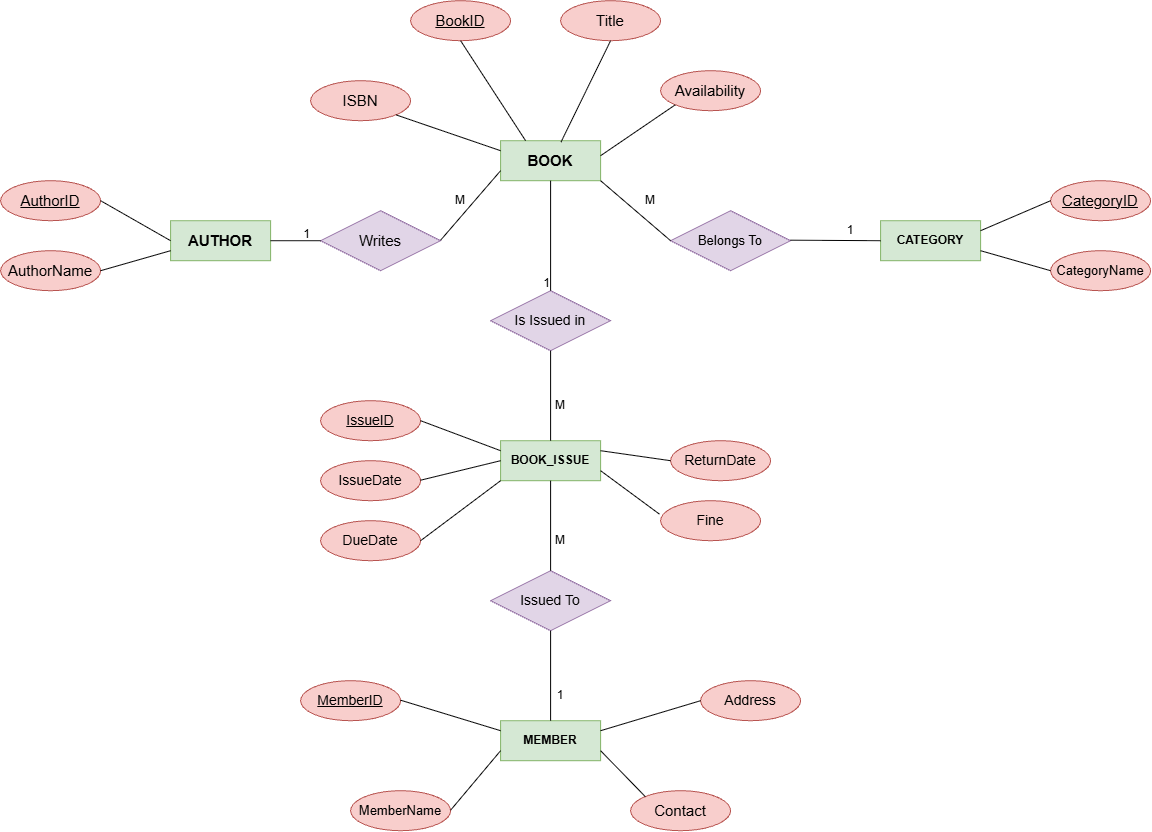

The diagram above was exported from draw.io. Its source (the exported page's mxGraphModel, read from the mxfile embedded in the PNG):
<mxGraphModel dx="1471" dy="803" grid="1" gridSize="10" guides="1" tooltips="1" connect="1" arrows="1" fold="1" page="1" pageScale="1" pageWidth="3300" pageHeight="2339" math="0" shadow="0">
  <root>
    <mxCell id="0" />
    <mxCell id="1" parent="0" />
    <mxCell id="EAjnYwuYrD9DadqBdSoM-36" parent="1" style="shape=rhombus;perimeter=rhombusPerimeter;whiteSpace=wrap;html=1;align=center;rounded=0;fillColor=#e1d5e7;strokeColor=#9673a6;" value="&lt;font style=&quot;font-size: 14px;&quot;&gt;Is Issued in&lt;/font&gt;" vertex="1">
      <mxGeometry height="60" width="120" x="830" y="610" as="geometry" />
    </mxCell>
    <mxCell id="EAjnYwuYrD9DadqBdSoM-37" parent="1" style="shape=rhombus;perimeter=rhombusPerimeter;whiteSpace=wrap;html=1;align=center;rounded=0;fillColor=#e1d5e7;strokeColor=#9673a6;" value="&lt;font style=&quot;font-size: 13px;&quot;&gt;Belongs To&lt;/font&gt;" vertex="1">
      <mxGeometry height="60" width="120" x="1010" y="530" as="geometry" />
    </mxCell>
    <mxCell id="EAjnYwuYrD9DadqBdSoM-38" parent="1" style="shape=rhombus;perimeter=rhombusPerimeter;whiteSpace=wrap;html=1;align=center;rounded=0;fillColor=#e1d5e7;strokeColor=#9673a6;" value="&lt;font style=&quot;font-size: 15px;&quot;&gt;Writes&lt;/font&gt;" vertex="1">
      <mxGeometry height="60" width="120" x="660" y="530" as="geometry" />
    </mxCell>
    <mxCell id="EAjnYwuYrD9DadqBdSoM-40" parent="1" style="shape=rhombus;perimeter=rhombusPerimeter;whiteSpace=wrap;html=1;align=center;rounded=0;fillColor=#e1d5e7;strokeColor=#9673a6;" value="&lt;font style=&quot;font-size: 14px;&quot;&gt;Issued To&lt;/font&gt;" vertex="1">
      <mxGeometry height="60" width="120" x="830" y="890" as="geometry" />
    </mxCell>
    <mxCell id="EAjnYwuYrD9DadqBdSoM-41" parent="1" style="ellipse;whiteSpace=wrap;html=1;align=center;fontStyle=4;rounded=0;fillColor=#f8cecc;strokeColor=#b85450;" value="&lt;font style=&quot;font-size: 15px;&quot;&gt;AuthorID&lt;/font&gt;" vertex="1">
      <mxGeometry height="40" width="100" x="340" y="500" as="geometry" />
    </mxCell>
    <mxCell id="EAjnYwuYrD9DadqBdSoM-42" parent="1" style="ellipse;whiteSpace=wrap;html=1;align=center;fontStyle=4;rounded=0;fillColor=#f8cecc;strokeColor=#b85450;" value="&lt;font style=&quot;font-size: 14px;&quot;&gt;IssueID&lt;/font&gt;" vertex="1">
      <mxGeometry height="40" width="100" x="660" y="720" as="geometry" />
    </mxCell>
    <mxCell id="EAjnYwuYrD9DadqBdSoM-43" parent="1" style="ellipse;whiteSpace=wrap;html=1;align=center;fontStyle=4;rounded=0;fillColor=#f8cecc;strokeColor=#b85450;" value="&lt;font style=&quot;font-size: 14px;&quot;&gt;MemberID&lt;/font&gt;" vertex="1">
      <mxGeometry height="40" width="100" x="640" y="1000" as="geometry" />
    </mxCell>
    <mxCell id="EAjnYwuYrD9DadqBdSoM-44" parent="1" style="ellipse;whiteSpace=wrap;html=1;align=center;fontStyle=4;rounded=0;fillColor=#f8cecc;strokeColor=#b85450;" value="&lt;font style=&quot;font-size: 15px;&quot;&gt;CategoryID&lt;/font&gt;" vertex="1">
      <mxGeometry height="40" width="100" x="1390" y="500" as="geometry" />
    </mxCell>
    <mxCell id="EAjnYwuYrD9DadqBdSoM-45" parent="1" style="ellipse;whiteSpace=wrap;html=1;align=center;fontStyle=4;rounded=0;fillColor=#f8cecc;strokeColor=#b85450;" value="&lt;font style=&quot;font-size: 15px;&quot;&gt;BookID&lt;/font&gt;" vertex="1">
      <mxGeometry height="40" width="100" x="750" y="320" as="geometry" />
    </mxCell>
    <mxCell id="EAjnYwuYrD9DadqBdSoM-46" parent="1" style="whiteSpace=wrap;html=1;align=center;rounded=0;fillColor=#d5e8d4;strokeColor=#82b366;" value="&lt;b&gt;&lt;font style=&quot;font-size: 15px;&quot;&gt;BOOK&lt;/font&gt;&lt;/b&gt;" vertex="1">
      <mxGeometry height="40" width="100" x="840" y="460" as="geometry" />
    </mxCell>
    <mxCell id="EAjnYwuYrD9DadqBdSoM-48" parent="1" style="ellipse;whiteSpace=wrap;html=1;align=center;rounded=0;fillColor=#f8cecc;strokeColor=#b85450;" value="&lt;font style=&quot;font-size: 15px;&quot;&gt;Title&lt;/font&gt;" vertex="1">
      <mxGeometry height="40" width="100" x="900" y="320" as="geometry" />
    </mxCell>
    <mxCell id="EAjnYwuYrD9DadqBdSoM-49" parent="1" style="ellipse;whiteSpace=wrap;html=1;align=center;rounded=0;fillColor=#f8cecc;strokeColor=#b85450;" value="&lt;font style=&quot;font-size: 15px;&quot;&gt;ISBN&lt;/font&gt;" vertex="1">
      <mxGeometry height="40" width="100" x="650" y="400" as="geometry" />
    </mxCell>
    <mxCell id="EAjnYwuYrD9DadqBdSoM-50" parent="1" style="ellipse;whiteSpace=wrap;html=1;align=center;rounded=0;fillColor=#f8cecc;strokeColor=#b85450;" value="&lt;font style=&quot;font-size: 15px;&quot;&gt;Availability&lt;/font&gt;" vertex="1">
      <mxGeometry height="40" width="100" x="1000" y="390" as="geometry" />
    </mxCell>
    <mxCell id="EAjnYwuYrD9DadqBdSoM-51" parent="1" style="ellipse;whiteSpace=wrap;html=1;align=center;rounded=0;fillColor=#f8cecc;strokeColor=#b85450;" value="&lt;font style=&quot;font-size: 15px;&quot;&gt;AuthorName&lt;/font&gt;" vertex="1">
      <mxGeometry height="40" width="100" x="340" y="570" as="geometry" />
    </mxCell>
    <mxCell id="EAjnYwuYrD9DadqBdSoM-52" parent="1" style="whiteSpace=wrap;html=1;align=center;rounded=0;fillColor=#d5e8d4;strokeColor=#82b366;" value="&lt;b&gt;&lt;font style=&quot;font-size: 15px;&quot;&gt;AUTHOR&lt;/font&gt;&lt;/b&gt;" vertex="1">
      <mxGeometry height="40" width="100" x="510" y="540" as="geometry" />
    </mxCell>
    <mxCell id="EAjnYwuYrD9DadqBdSoM-53" parent="1" style="whiteSpace=wrap;html=1;align=center;rounded=0;fillColor=#d5e8d4;strokeColor=#82b366;" value="&lt;b&gt;CATEGORY&lt;/b&gt;" vertex="1">
      <mxGeometry height="40" width="100" x="1220" y="540" as="geometry" />
    </mxCell>
    <mxCell id="EAjnYwuYrD9DadqBdSoM-54" parent="1" style="ellipse;whiteSpace=wrap;html=1;align=center;rounded=0;fillColor=#f8cecc;strokeColor=#b85450;" value="&lt;font style=&quot;font-size: 13px;&quot;&gt;CategoryName&lt;/font&gt;" vertex="1">
      <mxGeometry height="40" width="100" x="1390" y="570" as="geometry" />
    </mxCell>
    <mxCell id="EAjnYwuYrD9DadqBdSoM-55" parent="1" style="whiteSpace=wrap;html=1;align=center;rounded=0;fillColor=#d5e8d4;strokeColor=#82b366;" value="&lt;b&gt;BOOK_ISSUE&lt;/b&gt;" vertex="1">
      <mxGeometry height="40" width="100" x="840" y="760" as="geometry" />
    </mxCell>
    <mxCell id="EAjnYwuYrD9DadqBdSoM-56" parent="1" style="ellipse;whiteSpace=wrap;html=1;align=center;rounded=0;fillColor=#f8cecc;strokeColor=#b85450;" value="&lt;font style=&quot;font-size: 14px;&quot;&gt;IssueDate&lt;/font&gt;" vertex="1">
      <mxGeometry height="40" width="100" x="660" y="780" as="geometry" />
    </mxCell>
    <mxCell id="EAjnYwuYrD9DadqBdSoM-57" parent="1" style="ellipse;whiteSpace=wrap;html=1;align=center;rounded=0;fillColor=#f8cecc;strokeColor=#b85450;" value="&lt;font style=&quot;font-size: 14px;&quot;&gt;DueDate&lt;/font&gt;" vertex="1">
      <mxGeometry height="40" width="100" x="660" y="840" as="geometry" />
    </mxCell>
    <mxCell id="EAjnYwuYrD9DadqBdSoM-58" parent="1" style="ellipse;whiteSpace=wrap;html=1;align=center;rounded=0;fillColor=#f8cecc;strokeColor=#b85450;" value="&lt;font style=&quot;font-size: 14px;&quot;&gt;ReturnDate&lt;/font&gt;" vertex="1">
      <mxGeometry height="40" width="100" x="1010" y="760" as="geometry" />
    </mxCell>
    <mxCell id="EAjnYwuYrD9DadqBdSoM-59" parent="1" style="ellipse;whiteSpace=wrap;html=1;align=center;rounded=0;fillColor=#f8cecc;strokeColor=#b85450;" value="&lt;font style=&quot;font-size: 14px;&quot;&gt;Fine&lt;/font&gt;" vertex="1">
      <mxGeometry height="40" width="100" x="1000" y="820" as="geometry" />
    </mxCell>
    <mxCell id="EAjnYwuYrD9DadqBdSoM-60" parent="1" style="whiteSpace=wrap;html=1;align=center;rounded=0;fillColor=#d5e8d4;strokeColor=#82b366;" value="&lt;b&gt;MEMBER&lt;/b&gt;" vertex="1">
      <mxGeometry height="40" width="100" x="840" y="1040" as="geometry" />
    </mxCell>
    <mxCell id="EAjnYwuYrD9DadqBdSoM-61" parent="1" style="ellipse;whiteSpace=wrap;html=1;align=center;rounded=0;fillColor=#f8cecc;strokeColor=#b85450;" value="&lt;font style=&quot;font-size: 13px;&quot;&gt;MemberName&lt;/font&gt;" vertex="1">
      <mxGeometry height="40" width="100" x="690" y="1110" as="geometry" />
    </mxCell>
    <mxCell id="EAjnYwuYrD9DadqBdSoM-62" parent="1" style="ellipse;whiteSpace=wrap;html=1;align=center;rounded=0;fillColor=#f8cecc;strokeColor=#b85450;" value="&lt;font style=&quot;font-size: 15px;&quot;&gt;Contact&lt;/font&gt;" vertex="1">
      <mxGeometry height="40" width="100" x="970" y="1110" as="geometry" />
    </mxCell>
    <mxCell id="EAjnYwuYrD9DadqBdSoM-63" parent="1" style="ellipse;whiteSpace=wrap;html=1;align=center;rounded=0;fillColor=#f8cecc;strokeColor=#b85450;" value="&lt;font style=&quot;font-size: 14px;&quot;&gt;Address&lt;/font&gt;" vertex="1">
      <mxGeometry height="40" width="100" x="1040" y="1000" as="geometry" />
    </mxCell>
    <mxCell id="EAjnYwuYrD9DadqBdSoM-64" edge="1" parent="1" source="EAjnYwuYrD9DadqBdSoM-52" style="endArrow=none;html=1;rounded=0;exitX=1;exitY=0.5;exitDx=0;exitDy=0;entryX=0;entryY=0.5;entryDx=0;entryDy=0;" target="EAjnYwuYrD9DadqBdSoM-38" value="">
      <mxGeometry relative="1" as="geometry">
        <Array as="points" />
        <mxPoint x="570" y="559.5" as="sourcePoint" />
        <mxPoint x="670" y="559.5" as="targetPoint" />
      </mxGeometry>
    </mxCell>
    <mxCell id="EAjnYwuYrD9DadqBdSoM-65" connectable="0" parent="EAjnYwuYrD9DadqBdSoM-64" style="resizable=0;html=1;whiteSpace=wrap;align=right;verticalAlign=bottom;rounded=0;" value="1" vertex="1">
      <mxGeometry relative="1" x="1" as="geometry">
        <mxPoint x="-10" y="1" as="offset" />
      </mxGeometry>
    </mxCell>
    <mxCell id="EAjnYwuYrD9DadqBdSoM-66" edge="1" parent="1" source="EAjnYwuYrD9DadqBdSoM-41" style="endArrow=none;html=1;rounded=0;exitX=1;exitY=0.5;exitDx=0;exitDy=0;entryX=0;entryY=0.5;entryDx=0;entryDy=0;" target="EAjnYwuYrD9DadqBdSoM-52" value="">
      <mxGeometry relative="1" as="geometry">
        <Array as="points" />
        <mxPoint x="470" y="680" as="sourcePoint" />
        <mxPoint x="630" y="680" as="targetPoint" />
      </mxGeometry>
    </mxCell>
    <mxCell id="EAjnYwuYrD9DadqBdSoM-67" edge="1" parent="1" source="EAjnYwuYrD9DadqBdSoM-51" style="endArrow=none;html=1;rounded=0;exitX=1;exitY=0.5;exitDx=0;exitDy=0;entryX=0;entryY=0.75;entryDx=0;entryDy=0;" target="EAjnYwuYrD9DadqBdSoM-52" value="">
      <mxGeometry relative="1" as="geometry">
        <mxPoint x="470" y="680" as="sourcePoint" />
        <mxPoint x="630" y="680" as="targetPoint" />
      </mxGeometry>
    </mxCell>
    <mxCell id="EAjnYwuYrD9DadqBdSoM-75" edge="1" parent="1" source="EAjnYwuYrD9DadqBdSoM-45" style="endArrow=none;html=1;rounded=0;exitX=0.5;exitY=1;exitDx=0;exitDy=0;entryX=0.25;entryY=0;entryDx=0;entryDy=0;" target="EAjnYwuYrD9DadqBdSoM-46" value="">
      <mxGeometry relative="1" as="geometry">
        <mxPoint x="810" y="410" as="sourcePoint" />
        <mxPoint x="970" y="410" as="targetPoint" />
      </mxGeometry>
    </mxCell>
    <mxCell id="EAjnYwuYrD9DadqBdSoM-76" edge="1" parent="1" source="EAjnYwuYrD9DadqBdSoM-49" style="endArrow=none;html=1;rounded=0;entryX=0;entryY=0.25;entryDx=0;entryDy=0;exitX=1;exitY=1;exitDx=0;exitDy=0;" target="EAjnYwuYrD9DadqBdSoM-46" value="">
      <mxGeometry relative="1" as="geometry">
        <mxPoint x="660" y="470" as="sourcePoint" />
        <mxPoint x="820" y="470" as="targetPoint" />
      </mxGeometry>
    </mxCell>
    <mxCell id="EAjnYwuYrD9DadqBdSoM-77" edge="1" parent="1" source="EAjnYwuYrD9DadqBdSoM-46" style="endArrow=none;html=1;rounded=0;entryX=0.5;entryY=1;entryDx=0;entryDy=0;exitX=0.604;exitY=0.035;exitDx=0;exitDy=0;exitPerimeter=0;" target="EAjnYwuYrD9DadqBdSoM-48" value="">
      <mxGeometry relative="1" as="geometry">
        <mxPoint x="900.4000000000001" y="456.6" as="sourcePoint" />
        <mxPoint x="1050" y="430" as="targetPoint" />
      </mxGeometry>
    </mxCell>
    <mxCell id="EAjnYwuYrD9DadqBdSoM-78" edge="1" parent="1" style="endArrow=none;html=1;rounded=0;entryX=0;entryY=1;entryDx=0;entryDy=0;" target="EAjnYwuYrD9DadqBdSoM-50" value="">
      <mxGeometry relative="1" as="geometry">
        <mxPoint x="940" y="475" as="sourcePoint" />
        <mxPoint x="1100" y="475" as="targetPoint" />
      </mxGeometry>
    </mxCell>
    <mxCell id="EAjnYwuYrD9DadqBdSoM-79" edge="1" parent="1" style="endArrow=none;html=1;rounded=0;entryX=0;entryY=0.75;entryDx=0;entryDy=0;" target="EAjnYwuYrD9DadqBdSoM-46" value="">
      <mxGeometry relative="1" as="geometry">
        <mxPoint x="780" y="559.5" as="sourcePoint" />
        <mxPoint x="940" y="559.5" as="targetPoint" />
      </mxGeometry>
    </mxCell>
    <mxCell id="EAjnYwuYrD9DadqBdSoM-80" parent="1" style="text;html=1;whiteSpace=wrap;strokeColor=none;fillColor=none;align=center;verticalAlign=middle;rounded=0;" value="M" vertex="1">
      <mxGeometry height="30" width="60" x="770" y="505" as="geometry" />
    </mxCell>
    <mxCell id="EAjnYwuYrD9DadqBdSoM-82" edge="1" parent="1" source="EAjnYwuYrD9DadqBdSoM-46" style="endArrow=none;html=1;rounded=0;entryX=0;entryY=0.5;entryDx=0;entryDy=0;exitX=1;exitY=1;exitDx=0;exitDy=0;" target="EAjnYwuYrD9DadqBdSoM-37" value="">
      <mxGeometry relative="1" as="geometry">
        <mxPoint x="860" y="535" as="sourcePoint" />
        <mxPoint x="1020" y="535" as="targetPoint" />
      </mxGeometry>
    </mxCell>
    <mxCell id="EAjnYwuYrD9DadqBdSoM-83" parent="1" style="text;html=1;whiteSpace=wrap;strokeColor=none;fillColor=none;align=center;verticalAlign=middle;rounded=0;" value="M" vertex="1">
      <mxGeometry height="30" width="60" x="960" y="505" as="geometry" />
    </mxCell>
    <mxCell id="EAjnYwuYrD9DadqBdSoM-87" edge="1" parent="1" style="endArrow=none;html=1;rounded=0;entryX=0;entryY=0.5;entryDx=0;entryDy=0;" target="EAjnYwuYrD9DadqBdSoM-53" value="">
      <mxGeometry relative="1" as="geometry">
        <mxPoint x="1130" y="559.5" as="sourcePoint" />
        <mxPoint x="1290" y="559.5" as="targetPoint" />
      </mxGeometry>
    </mxCell>
    <mxCell id="EAjnYwuYrD9DadqBdSoM-89" edge="1" parent="1" style="endArrow=none;html=1;rounded=0;entryX=0;entryY=0.5;entryDx=0;entryDy=0;" target="EAjnYwuYrD9DadqBdSoM-44" value="">
      <mxGeometry relative="1" as="geometry">
        <mxPoint x="1320" y="550" as="sourcePoint" />
        <mxPoint x="1480" y="550" as="targetPoint" />
      </mxGeometry>
    </mxCell>
    <mxCell id="EAjnYwuYrD9DadqBdSoM-90" edge="1" parent="1" style="endArrow=none;html=1;rounded=0;entryX=0;entryY=0.5;entryDx=0;entryDy=0;" target="EAjnYwuYrD9DadqBdSoM-54" value="">
      <mxGeometry relative="1" as="geometry">
        <mxPoint x="1320" y="570" as="sourcePoint" />
        <mxPoint x="1480" y="570" as="targetPoint" />
      </mxGeometry>
    </mxCell>
    <mxCell id="EAjnYwuYrD9DadqBdSoM-92" edge="1" parent="1" source="EAjnYwuYrD9DadqBdSoM-46" style="endArrow=none;html=1;rounded=0;exitX=0.5;exitY=1;exitDx=0;exitDy=0;entryX=0.5;entryY=0;entryDx=0;entryDy=0;" target="EAjnYwuYrD9DadqBdSoM-36" value="">
      <mxGeometry relative="1" as="geometry">
        <mxPoint x="830" y="579" as="sourcePoint" />
        <mxPoint x="990" y="579" as="targetPoint" />
      </mxGeometry>
    </mxCell>
    <mxCell id="EAjnYwuYrD9DadqBdSoM-93" connectable="0" parent="EAjnYwuYrD9DadqBdSoM-92" style="resizable=0;html=1;whiteSpace=wrap;align=right;verticalAlign=bottom;rounded=0;" value="1" vertex="1">
      <mxGeometry relative="1" x="1" as="geometry" />
    </mxCell>
    <mxCell id="EAjnYwuYrD9DadqBdSoM-94" edge="1" parent="1" source="EAjnYwuYrD9DadqBdSoM-36" style="endArrow=none;html=1;rounded=0;exitX=0.5;exitY=1;exitDx=0;exitDy=0;entryX=0.5;entryY=0;entryDx=0;entryDy=0;" target="EAjnYwuYrD9DadqBdSoM-55" value="">
      <mxGeometry relative="1" as="geometry">
        <mxPoint x="910" y="690" as="sourcePoint" />
        <mxPoint x="1070" y="690" as="targetPoint" />
      </mxGeometry>
    </mxCell>
    <mxCell id="EAjnYwuYrD9DadqBdSoM-95" edge="1" parent="1" style="endArrow=none;html=1;rounded=0;entryX=0;entryY=0.25;entryDx=0;entryDy=0;" target="EAjnYwuYrD9DadqBdSoM-55" value="">
      <mxGeometry relative="1" as="geometry">
        <mxPoint x="760" y="740" as="sourcePoint" />
        <mxPoint x="920" y="740" as="targetPoint" />
      </mxGeometry>
    </mxCell>
    <mxCell id="EAjnYwuYrD9DadqBdSoM-96" edge="1" parent="1" style="endArrow=none;html=1;rounded=0;entryX=0;entryY=0.5;entryDx=0;entryDy=0;" target="EAjnYwuYrD9DadqBdSoM-55" value="">
      <mxGeometry relative="1" as="geometry">
        <mxPoint x="760" y="799.5" as="sourcePoint" />
        <mxPoint x="920" y="799.5" as="targetPoint" />
      </mxGeometry>
    </mxCell>
    <mxCell id="EAjnYwuYrD9DadqBdSoM-97" edge="1" parent="1" style="endArrow=none;html=1;rounded=0;entryX=0;entryY=1;entryDx=0;entryDy=0;" target="EAjnYwuYrD9DadqBdSoM-55" value="">
      <mxGeometry relative="1" as="geometry">
        <mxPoint x="760" y="860" as="sourcePoint" />
        <mxPoint x="920" y="860" as="targetPoint" />
      </mxGeometry>
    </mxCell>
    <mxCell id="EAjnYwuYrD9DadqBdSoM-98" edge="1" parent="1" style="endArrow=none;html=1;rounded=0;entryX=0;entryY=0.5;entryDx=0;entryDy=0;" target="EAjnYwuYrD9DadqBdSoM-58" value="">
      <mxGeometry relative="1" as="geometry">
        <mxPoint x="940" y="770" as="sourcePoint" />
        <mxPoint x="1100" y="770" as="targetPoint" />
      </mxGeometry>
    </mxCell>
    <mxCell id="EAjnYwuYrD9DadqBdSoM-99" edge="1" parent="1" style="endArrow=none;html=1;rounded=0;entryX=-0.012;entryY=0.335;entryDx=0;entryDy=0;entryPerimeter=0;" target="EAjnYwuYrD9DadqBdSoM-59" value="">
      <mxGeometry relative="1" as="geometry">
        <mxPoint x="940" y="790" as="sourcePoint" />
        <mxPoint x="1100" y="790" as="targetPoint" />
      </mxGeometry>
    </mxCell>
    <mxCell id="EAjnYwuYrD9DadqBdSoM-100" parent="1" style="text;html=1;whiteSpace=wrap;strokeColor=none;fillColor=none;align=center;verticalAlign=middle;rounded=0;" value="M" vertex="1">
      <mxGeometry height="30" width="60" x="870" y="710" as="geometry" />
    </mxCell>
    <mxCell id="EAjnYwuYrD9DadqBdSoM-101" edge="1" parent="1" source="EAjnYwuYrD9DadqBdSoM-55" style="endArrow=none;html=1;rounded=0;exitX=0.5;exitY=1;exitDx=0;exitDy=0;entryX=0.5;entryY=0;entryDx=0;entryDy=0;" target="EAjnYwuYrD9DadqBdSoM-40" value="">
      <mxGeometry relative="1" as="geometry">
        <mxPoint x="900" y="850" as="sourcePoint" />
        <mxPoint x="1060" y="850" as="targetPoint" />
      </mxGeometry>
    </mxCell>
    <mxCell id="EAjnYwuYrD9DadqBdSoM-102" parent="1" style="text;html=1;whiteSpace=wrap;strokeColor=none;fillColor=none;align=center;verticalAlign=middle;rounded=0;" value="M" vertex="1">
      <mxGeometry height="30" width="60" x="870" y="845" as="geometry" />
    </mxCell>
    <mxCell id="EAjnYwuYrD9DadqBdSoM-103" edge="1" parent="1" style="endArrow=none;html=1;rounded=0;entryX=0;entryY=0.5;entryDx=0;entryDy=0;" target="EAjnYwuYrD9DadqBdSoM-63" value="">
      <mxGeometry relative="1" as="geometry">
        <mxPoint x="940" y="1050" as="sourcePoint" />
        <mxPoint x="1100" y="1050" as="targetPoint" />
      </mxGeometry>
    </mxCell>
    <mxCell id="EAjnYwuYrD9DadqBdSoM-104" edge="1" parent="1" style="endArrow=none;html=1;rounded=0;entryX=0;entryY=0;entryDx=0;entryDy=0;" target="EAjnYwuYrD9DadqBdSoM-62" value="">
      <mxGeometry relative="1" as="geometry">
        <mxPoint x="940" y="1070" as="sourcePoint" />
        <mxPoint x="1100" y="1070" as="targetPoint" />
      </mxGeometry>
    </mxCell>
    <mxCell id="EAjnYwuYrD9DadqBdSoM-105" edge="1" parent="1" style="endArrow=none;html=1;rounded=0;entryX=0;entryY=0.75;entryDx=0;entryDy=0;" target="EAjnYwuYrD9DadqBdSoM-60" value="">
      <mxGeometry relative="1" as="geometry">
        <mxPoint x="790" y="1129.5" as="sourcePoint" />
        <mxPoint x="950" y="1129.5" as="targetPoint" />
      </mxGeometry>
    </mxCell>
    <mxCell id="EAjnYwuYrD9DadqBdSoM-106" edge="1" parent="1" style="endArrow=none;html=1;rounded=0;entryX=0;entryY=0.25;entryDx=0;entryDy=0;" target="EAjnYwuYrD9DadqBdSoM-60" value="">
      <mxGeometry relative="1" as="geometry">
        <mxPoint x="740" y="1019.5" as="sourcePoint" />
        <mxPoint x="900" y="1019.5" as="targetPoint" />
      </mxGeometry>
    </mxCell>
    <mxCell id="EAjnYwuYrD9DadqBdSoM-107" edge="1" parent="1" source="EAjnYwuYrD9DadqBdSoM-40" style="endArrow=none;html=1;rounded=0;exitX=0.5;exitY=1;exitDx=0;exitDy=0;entryX=0.5;entryY=0;entryDx=0;entryDy=0;" target="EAjnYwuYrD9DadqBdSoM-60" value="">
      <mxGeometry relative="1" as="geometry">
        <mxPoint x="860" y="970" as="sourcePoint" />
        <mxPoint x="1020" y="970" as="targetPoint" />
      </mxGeometry>
    </mxCell>
    <mxCell id="EAjnYwuYrD9DadqBdSoM-108" parent="1" style="text;html=1;whiteSpace=wrap;strokeColor=none;fillColor=none;align=center;verticalAlign=middle;rounded=0;" value="1" vertex="1">
      <mxGeometry height="30" width="60" x="870" y="1000" as="geometry" />
    </mxCell>
    <mxCell id="EAjnYwuYrD9DadqBdSoM-109" parent="1" style="text;html=1;whiteSpace=wrap;strokeColor=none;fillColor=none;align=center;verticalAlign=middle;rounded=0;" value="1" vertex="1">
      <mxGeometry height="30" width="60" x="1160" y="535" as="geometry" />
    </mxCell>
  </root>
</mxGraphModel>